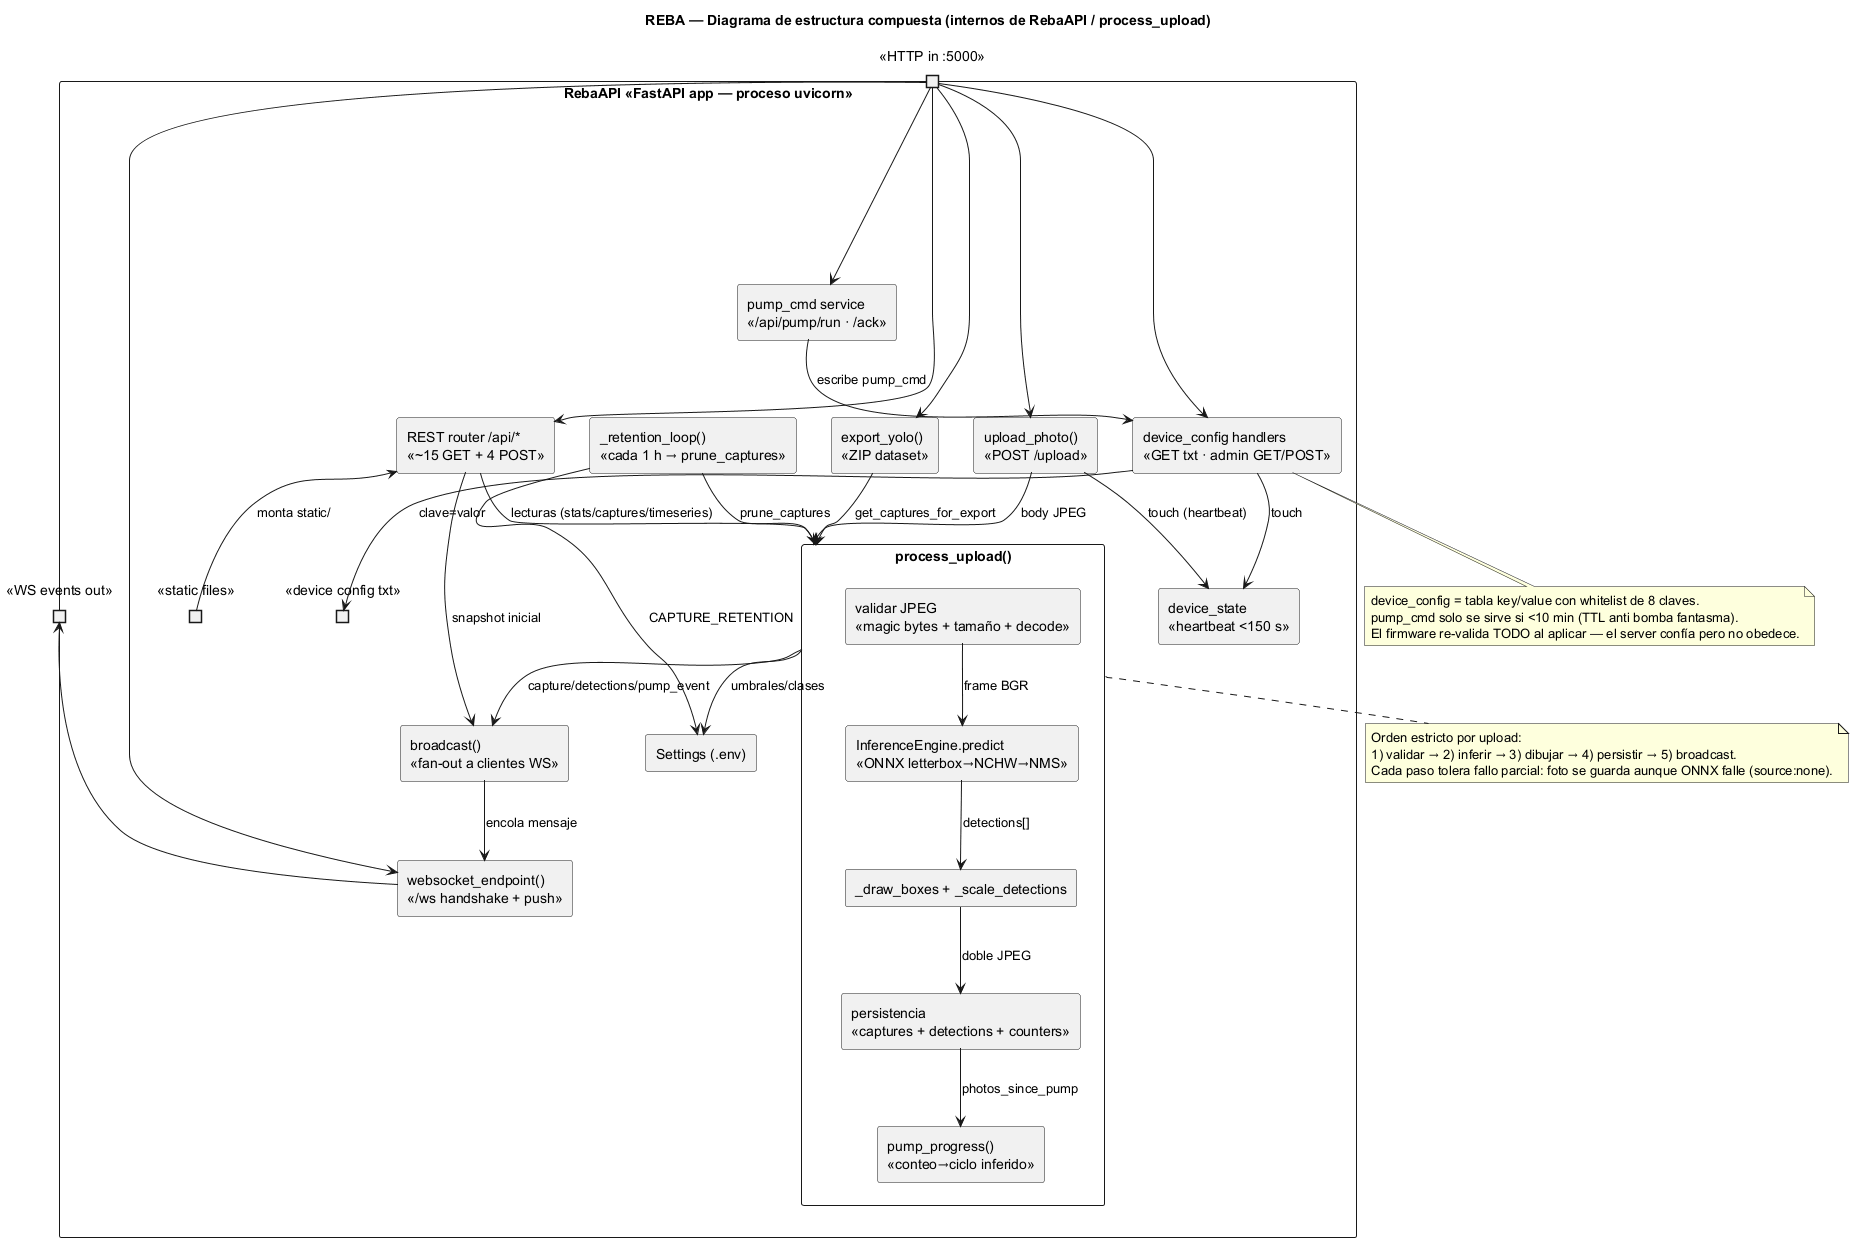

The diagram above was rendered by PlantUML. Its source (embedded in the PNG):
@startuml 04_diagrama_estructura_compuesta
title REBA — Diagrama de estructura compuesta (internos de RebaAPI / process_upload)

skinparam componentStyle rectangle

component "RebaAPI «FastAPI app — proceso uvicorn»" {

  ' ---- Puertos del sistema completo ----
  portin "«HTTP in :5000»" as pinHTTP
  portout "«WS events out»" as poutWS
  portout "«device config txt»" as poutCFG
  portout "«static files»" as poutStatic

  ' ---- Partes: endpoints ----
  component "upload_photo()\n«POST /upload»" as partUpload
  component "REST router /api/*\n«~15 GET + 4 POST»" as partREST
  component "device_config handlers\n«GET txt · admin GET/POST»" as partDevCfg
  component "pump_cmd service\n«/api/pump/run · /ack»" as partPump
  component "export_yolo()\n«ZIP dataset»" as partExport
  component "websocket_endpoint()\n«/ws handshake + push»" as partWS

  ' ---- Partes: pipeline interno ----
  component "process_upload()" as partPipe {
    component "validar JPEG\n«magic bytes + tamaño + decode»" as vVal
    component "InferenceEngine.predict\n«ONNX letterbox→NCHW→NMS»" as vInf
    component "_draw_boxes + _scale_detections" as vDraw
    component "persistencia\n«captures + detections + counters»" as vDB
    component "pump_progress()\n«conteo→ciclo inferido»" as vPump
    vVal --> vInf : frame BGR
    vInf --> vDraw : detections[]
    vDraw --> vDB : doble JPEG
    vDB --> vPump : photos_since_pump
  }

  ' ---- Partes: servicios de fondo ----
  component "_retention_loop()\n«cada 1 h → prune_captures»" as partRet
  component "broadcast()\n«fan-out a clientes WS»" as partBC
  component "device_state\n«heartbeat <150 s»" as partDev
  component "Settings (.env)" as partCfg

  ' ---- Conectores ----
  pinHTTP --> partUpload
  pinHTTP --> partREST
  pinHTTP --> partDevCfg
  pinHTTP --> partPump
  pinHTTP --> partExport
  pinHTTP --> partWS

  partUpload --> partPipe : body JPEG
  partPipe --> partBC : capture/detections/pump_event
  partBC --> partWS : encola mensaje
  partWS --> poutWS

  partDevCfg --> poutCFG : clave=valor
  partPump --> partDevCfg : escribe pump_cmd
  partDevCfg --> partDev : touch
  partUpload --> partDev : touch (heartbeat)

  partREST --> partPipe : lecturas (stats/captures/timeseries)
  partREST --> partBC : snapshot inicial
  partExport --> partPipe : get_captures_for_export

  partRet --> partPipe : prune_captures
  partPipe --> partCfg : umbrales/clases
  partRet --> partCfg : CAPTURE_RETENTION

  poutStatic --> partREST : monta static/
}

note bottom of partPipe
  Orden estricto por upload:
  1) validar → 2) inferir → 3) dibujar → 4) persistir → 5) broadcast.
  Cada paso tolera fallo parcial: foto se guarda aunque ONNX falle (source:none).
end note

note bottom of partDevCfg
  device_config = tabla key/value con whitelist de 8 claves.
  pump_cmd solo se sirve si <10 min (TTL anti bomba fantasma).
  El firmware re-valida TODO al aplicar — el server confía pero no obedece.
end note

@enduml